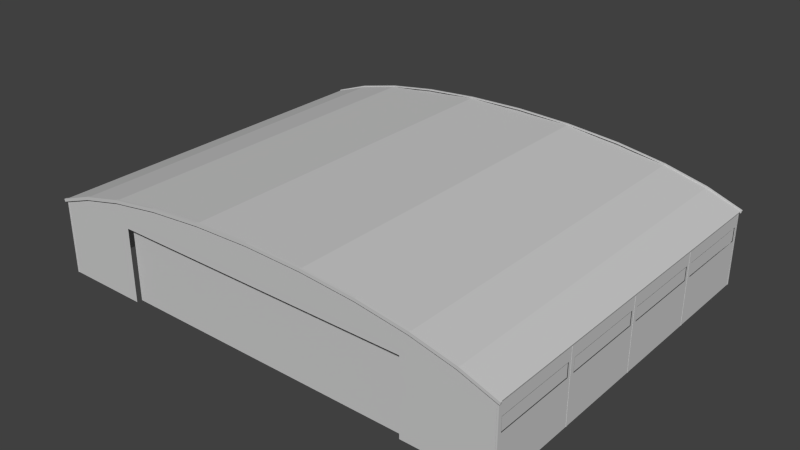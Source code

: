 # Source: hangar_1_blend.blend  (saved by Blender 2.69.0; exported with 4.5.12 LTS)
import bpy
from mathutils import Matrix  # noqa: F401  (used for matrix-valued properties, if any)

bpy.ops.wm.read_factory_settings(use_empty=True)
scene = bpy.context.scene
scene.name = 'Scene'

# ---- collections
col_collection_1 = bpy.data.collections.new('Collection 1'); scene.collection.children.link(col_collection_1)

# ---- materials (node trees are filled in below, after node groups)
mat_used_hangar_corr = bpy.data.materials.new('used_hangar_corr')
mat_used_hangar_corr.alpha_threshold = 0.0
mat_used_hangar_corr.use_transparent_shadow = False
mat_used_hangar_corr.diffuse_color = (0.6, 0.6, 0.6, 1.0)
mat_used_hangar_corr.specular_color = (0.9, 0.9, 0.9)
mat_used_hangar_corr.roughness = 0.5
mat_used_hangar_corr.specular_intensity = 1.0
mat_used_hangar_corr.line_color = (0.0, 0.0, 0.0, 1.0)
mat_used_terminal_roofstuff = bpy.data.materials.new('used_terminal_roofstuff')
mat_used_terminal_roofstuff.alpha_threshold = 0.0
mat_used_terminal_roofstuff.use_transparent_shadow = False
mat_used_terminal_roofstuff.diffuse_color = (0.6, 0.6, 0.6, 1.0)
mat_used_terminal_roofstuff.specular_color = (0.9, 0.9, 0.9)
mat_used_terminal_roofstuff.roughness = 0.5
mat_used_terminal_roofstuff.specular_intensity = 1.0
mat_used_terminal_roofstuff.line_color = (0.0, 0.0, 0.0, 1.0)

# ---- material node trees

# ---- world
world_world = bpy.data.worlds.new('World'); scene.world = world_world
world_world.color = (0.05088, 0.05088, 0.05088)
world_world.use_sun_shadow = False
world_world.sun_shadow_jitter_overblur = 0.0
world_world.cycles.sampling_method = 'MANUAL'
world_world.cycles.sample_map_resolution = 256

# ---- meshes
me_hangar_klein_01_main = bpy.data.meshes.new('hangar_klein_01_main')
me_hangar_klein_01_main.from_pydata([(2.998, 2.324, 2.175), (2.557, 2.484, 2.2), (2.998, 2.324, 2.2), (2.557, 2.484, 2.175), (2.998, 2.324, -2.408), (2.557, 2.484, -2.383), (2.998, 2.324, -2.383), (2.557, 2.484, -2.408), (2.97, 2.298, -0.09436), (2.967, 1.385, -0.09436), (2.97, 1.385, -0.09436), (2.967, 2.3, -0.09436), (-2.987, 2.324, -2.408), (-2.536, 2.448, -2.408), (-2.979, 2.291, -2.408), (-2.546, 2.484, -2.408), (-2.011, 2.611, 2.2), (-2.546, 2.484, 2.175), (-2.546, 2.484, 2.2), (-2.011, 2.611, 2.175), (-2.546, 2.484, 2.2), (-2.987, 2.324, 2.175), (-2.987, 2.324, 2.2), (-2.546, 2.484, 2.175), (-2.959, 2.298, 1.027), (-2.956, 1.385, 1.027), (-2.959, 1.385, 1.027), (-2.956, 2.3, 1.027), (-2.968, 2.295, -2.383), (-2.987, 2.324, -2.383), (-2.979, 2.291, -2.383), (-2.976, 2.319, -2.383), (2.967, 2.3, 1.027), (2.97, 1.385, 1.027), (2.967, 1.385, 1.027), (2.97, 2.298, 1.027), (0.7166, 2.726, -2.383), (1.396, 2.668, -2.408), (1.396, 2.668, -2.383), (0.7166, 2.726, -2.408), (2.97, 2.298, -1.236), (2.967, 1.385, -1.236), (2.97, 1.385, -1.236), (2.967, 2.3, -1.236), (-2.987, 2.324, 2.175), (-2.968, 2.295, 2.175), (-2.979, 2.291, 2.175), (-2.976, 2.319, 2.175), (-2.987, 2.324, 2.175), (-2.543, 2.472, 2.175), (-2.976, 2.319, 2.175), (-2.546, 2.484, 2.175), (-2.536, 2.448, -2.408), (-2.004, 2.574, -2.383), (-2.536, 2.448, -2.383), (-2.004, 2.574, -2.408), (2.998, 2.324, -2.383), (2.554, 2.472, -2.383), (2.987, 2.319, -2.383), (2.557, 2.484, -2.383), (-2.009, 2.599, -2.383), (-2.546, 2.484, -2.383), (-2.543, 2.472, -2.383), (-2.011, 2.611, -2.383), (0.7166, 2.726, -2.408), (1.401, 2.705, -2.408), (1.396, 2.668, -2.408), (0.7187, 2.763, -2.408), (1.399, 2.693, 2.175), (2.023, 2.611, 2.175), (2.02, 2.599, 2.175), (1.401, 2.705, 2.175), (-2.959, 1.385, 2.178), (-2.939, 2.306, 2.178), (-2.959, 2.298, 2.178), (-2.939, 1.385, 2.178), (2.967, 1.385, 2.158), (2.97, 2.298, 2.158), (2.97, 1.385, 2.158), (2.967, 2.3, 2.158), (-2.959, 2.298, -1.255), (-2.956, 1.385, -1.255), (-2.959, 1.385, -1.255), (-2.956, 2.3, -1.255), (-1.385, 2.668, 2.2), (-2.011, 2.611, 2.2), (-2.004, 2.574, 2.2), (-1.39, 2.705, 2.2), (2.979, 2.295, 2.175), (2.998, 2.324, 2.175), (2.99, 2.291, 2.175), (2.987, 2.319, 2.175), (2.97, 1.385, -2.386), (2.97, 2.298, -2.366), (2.97, 1.385, -2.366), (2.97, 2.298, -2.386), (-0.7054, 2.726, 2.175), (0.005587, 2.746, 2.2), (-0.7054, 2.726, 2.2), (0.005587, 2.746, 2.175), (1.401, 2.705, 2.175), (0.7187, 2.763, 2.2), (1.401, 2.705, 2.2), (0.7187, 2.763, 2.175), (1.396, 2.668, -2.408), (2.023, 2.611, -2.408), (2.016, 2.574, -2.408), (1.401, 2.705, -2.408), (-2.939, 2.306, 2.175), (-2.939, 1.385, 2.178), (-2.939, 1.385, 2.158), (-2.939, 2.306, 2.178), (-1.39, 2.705, -2.408), (-0.7054, 2.726, -2.408), (-1.385, 2.668, -2.408), (-0.7075, 2.763, -2.408), (1.401, 2.705, 2.2), (0.7166, 2.726, 2.2), (1.396, 2.668, 2.2), (0.7187, 2.763, 2.2), (1.401, 2.705, -2.383), (0.718, 2.751, -2.383), (1.399, 2.693, -2.383), (0.7187, 2.763, -2.383), (-2.004, 2.574, 2.175), (-1.385, 2.668, 2.2), (-2.004, 2.574, 2.2), (-1.385, 2.668, 2.175), (-1.385, 2.668, 2.175), (-0.7054, 2.726, 2.2), (-1.385, 2.668, 2.2), (-0.7054, 2.726, 2.175), (-2.979, 2.291, -2.408), (-2.968, 2.295, -2.383), (-2.979, 2.291, -2.383), (-2.979, 2.291, 2.175), (-2.968, 2.295, 2.175), (-2.979, 2.291, 2.2), (2.99, 2.291, 2.2), (2.979, 2.295, 2.175), (2.99, 2.291, 2.175), (2.979, 2.295, -2.383), (2.99, 2.291, -2.408), (2.99, 2.291, -2.383), (2.97, 2.298, 2.178), (2.979, 2.295, 2.175), (2.99, 2.291, 2.2), (2.97, 1.385, -0.1138), (2.97, 2.298, -0.09436), (2.97, 1.385, -0.09436), (2.97, 2.298, -0.1138), (2.97, 1.385, -1.255), (2.97, 2.298, -1.236), (2.97, 1.385, -1.236), (2.97, 2.298, -1.255), (2.97, 1.385, 2.158), (2.97, 2.298, 2.178), (2.97, 1.385, 2.178), (2.97, 2.298, 2.158), (-2.959, 1.385, -1.236), (-2.959, 2.298, -1.255), (-2.959, 1.385, -1.255), (-2.959, 2.298, -1.236), (-2.959, 1.385, -0.09436), (-2.959, 2.298, -0.1138), (-2.959, 1.385, -0.1138), (-2.959, 2.298, -0.09436), (2.97, 2.298, 1.047), (2.967, 1.385, 1.047), (2.97, 1.385, 1.047), (2.967, 2.3, 1.047), (0.005587, 2.783, 2.2), (-0.7075, 2.763, 2.175), (-0.7075, 2.763, 2.2), (0.005587, 2.783, 2.175), (-0.7075, 2.763, 2.175), (0.005587, 2.771, 2.175), (-0.7068, 2.751, 2.175), (0.005587, 2.783, 2.175), (2.97, 1.385, 2.178), (2.95, 2.306, 2.178), (2.95, 1.385, 2.178), (2.97, 2.298, 2.178), (-0.00423, 1.385, -2.386), (0.01523, 2.746, -2.386), (0.01523, 1.385, -2.386), (-0.00423, 2.746, -2.386), (2.023, 2.611, -2.383), (1.399, 2.693, -2.383), (2.02, 2.599, -2.383), (1.401, 2.705, -2.383), (2.557, 2.484, -2.408), (2.023, 2.611, -2.383), (2.557, 2.484, -2.383), (2.023, 2.611, -2.408), (-2.959, 1.385, -2.386), (-2.939, 2.306, -2.386), (-2.939, 1.385, -2.386), (-2.959, 2.298, -2.386), (-2.011, 2.611, -2.408), (-1.385, 2.668, -2.408), (-2.004, 2.574, -2.408), (-1.39, 2.705, -2.408), (2.557, 2.484, -2.383), (2.02, 2.599, -2.383), (2.554, 2.472, -2.383), (2.023, 2.611, -2.383), (0.7187, 2.763, -2.408), (0.005587, 2.783, -2.383), (0.7187, 2.763, -2.383), (0.005587, 2.783, -2.408), (-2.546, 2.484, 2.175), (-2.009, 2.599, 2.175), (-2.543, 2.472, 2.175), (-2.011, 2.611, 2.175), (2.547, 2.448, -2.408), (2.998, 2.324, -2.408), (2.99, 2.291, -2.408), (2.557, 2.484, -2.408), (-0.7075, 2.763, -2.383), (-1.39, 2.705, -2.408), (-1.39, 2.705, -2.383), (-0.7075, 2.763, -2.408), (-0.7075, 2.763, -2.408), (0.005587, 2.746, -2.408), (-0.7054, 2.726, -2.408), (0.005587, 2.783, -2.408), (2.016, 2.574, 2.2), (2.547, 2.448, 2.175), (2.547, 2.448, 2.2), (2.016, 2.574, 2.175), (-2.011, 2.611, -2.383), (-2.546, 2.484, -2.408), (-2.546, 2.484, -2.383), (-2.011, 2.611, -2.408), (-2.546, 2.484, -2.408), (-2.004, 2.574, -2.408), (-2.536, 2.448, -2.408), (-2.011, 2.611, -2.408), (2.557, 2.484, 2.2), (2.016, 2.574, 2.2), (2.547, 2.448, 2.2), (2.023, 2.611, 2.2), (2.554, 2.472, 2.175), (2.998, 2.324, 2.175), (2.987, 2.319, 2.175), (2.557, 2.484, 2.175), (-2.956, 1.385, -1.236), (-2.959, 2.298, -1.236), (-2.959, 1.385, -1.236), (-2.956, 2.3, -1.236), (2.97, 2.298, -2.386), (2.95, 1.385, -2.386), (2.95, 2.306, -2.386), (2.97, 1.385, -2.386), (-2.959, 1.385, 1.047), (-2.959, 2.298, 1.027), (-2.959, 1.385, 1.027), (-2.959, 2.298, 1.047), (2.97, 2.298, 2.178), (2.99, 2.291, 2.2), (2.95, 2.306, 2.178), (2.547, 2.448, 2.2), (2.547, 2.448, 2.175), (2.95, 2.306, 2.175), (0.005587, 2.771, 2.175), (0.7187, 2.763, 2.175), (0.718, 2.751, 2.175), (0.005587, 2.783, 2.175), (0.718, 2.751, 2.175), (1.401, 2.705, 2.175), (1.399, 2.693, 2.175), (0.7187, 2.763, 2.175), (2.998, 2.324, 2.2), (2.547, 2.448, 2.2), (2.99, 2.291, 2.2), (2.557, 2.484, 2.2), (-1.39, 2.705, 2.175), (-0.7068, 2.751, 2.175), (-1.388, 2.693, 2.175), (-0.7075, 2.763, 2.175), (2.95, 2.306, 2.178), (2.95, 1.385, 2.158), (2.95, 1.385, 2.178), (2.95, 2.306, 2.175), (0.7166, 2.726, 2.2), (1.396, 2.668, 2.175), (1.396, 2.668, 2.2), (0.7166, 2.726, 2.175), (-2.004, 2.574, 2.2), (-2.546, 2.484, 2.2), (-2.536, 2.448, 2.2), (-2.011, 2.611, 2.2), (-0.7068, 2.751, -2.383), (-1.39, 2.705, -2.383), (-1.388, 2.693, -2.383), (-0.7075, 2.763, -2.383), (-2.987, 2.324, -2.383), (-2.979, 2.291, -2.408), (-2.979, 2.291, -2.383), (-2.987, 2.324, -2.408), (-2.536, 2.448, -2.408), (-2.536, 2.448, -2.383), (-2.979, 2.291, -2.408), (-2.939, 2.306, -2.386), (-2.939, 2.306, -2.383), (-2.959, 2.298, -2.386), (-2.011, 2.611, 2.175), (-1.388, 2.693, 2.175), (-2.009, 2.599, 2.175), (-1.39, 2.705, 2.175), (-2.536, 2.448, 2.175), (-2.004, 2.574, 2.2), (-2.536, 2.448, 2.2), (-2.004, 2.574, 2.175), (-2.956, 1.385, -0.09436), (-2.959, 2.298, -0.09436), (-2.959, 1.385, -0.09436), (-2.956, 2.3, -0.09436), (-2.959, 2.298, 2.178), (-2.979, 2.291, 2.2), (-2.959, 2.298, 2.178), (-2.968, 2.295, 2.175), (-2.959, 2.298, 2.175), (-0.00423, 2.746, -2.383), (-0.00423, 1.385, -2.386), (-0.00423, 1.385, -2.383), (-0.00423, 2.746, -2.386), (-2.004, 2.574, -2.408), (-1.385, 2.668, -2.408), (-1.432, 2.661, -2.386), (-1.385, 2.668, -2.383), (-1.432, 2.661, -2.383), (-1.451, 2.658, -2.386), (-2.004, 2.574, -2.383), (-1.451, 2.658, -2.383), (2.016, 2.574, -2.408), (2.016, 2.574, -2.383), (1.396, 2.668, -2.408), (1.462, 2.658, -2.386), (1.462, 2.658, -2.383), (1.443, 2.661, -2.386), (1.396, 2.668, -2.383), (1.443, 2.661, -2.383), (2.99, 2.291, -2.408), (2.97, 2.298, -2.386), (2.547, 2.448, -2.408), (2.95, 2.306, -2.386), (2.547, 2.448, -2.383), (2.95, 2.306, -2.383), (2.967, 2.3, -1.255), (2.97, 2.298, -1.255), (2.967, 1.385, -1.255), (2.97, 2.298, -1.255), (2.97, 1.385, -1.255), (2.965, 1.385, -1.255), (2.97, 2.298, -1.255), (2.965, 1.385, -1.255), (2.967, 1.385, -1.255), (-2.956, 1.385, 1.047), (-2.959, 2.298, 1.047), (-2.959, 1.385, 1.047), (-2.956, 2.3, 1.047), (1.462, 2.658, -2.386), (1.443, 1.385, -2.386), (1.443, 2.661, -2.386), (1.462, 1.385, -2.386), (2.99, 2.291, -2.408), (2.979, 2.295, -2.383), (2.97, 2.298, -2.386), (2.97, 2.298, -2.383), (2.97, 2.298, -2.386), (2.95, 1.385, 2.158), (2.95, 2.306, 2.175), (2.95, 1.385, 2.175), (-2.959, 1.385, 2.178), (-2.959, 2.298, 2.158), (-2.959, 1.385, 2.158), (-2.959, 2.298, 2.178), (2.95, 2.306, -2.383), (2.95, 1.385, -2.386), (2.95, 1.385, -2.383), (2.95, 2.306, -2.386), (2.97, 2.298, -2.366), (2.967, 2.3, -2.366), (2.967, 1.385, -2.366), (2.97, 2.298, -2.366), (2.95, 1.385, -2.366), (2.97, 1.385, -2.366), (2.95, 1.385, -2.366), (2.97, 2.298, -2.366), (2.967, 1.385, -2.366), (2.97, 1.385, 1.027), (2.97, 2.298, 1.047), (2.97, 1.385, 1.047), (2.97, 2.298, 1.027), (-2.939, 2.306, 2.175), (-2.939, 1.385, 2.158), (-2.939, 1.385, 2.175), (-2.959, 2.298, 2.158), (-2.956, 2.3, 2.158), (-2.956, 1.385, 2.158), (-2.959, 1.385, 2.158), (-2.959, 2.298, 2.158), (-2.939, 1.385, 2.158), (-2.939, 1.385, 2.158), (-2.959, 2.298, 2.158), (-2.956, 1.385, 2.158), (2.016, 2.574, -2.408), (2.557, 2.484, -2.408), (2.547, 2.448, -2.408), (2.023, 2.611, -2.408), (-2.959, 1.385, -2.386), (-2.959, 2.298, -2.366), (-2.959, 2.298, -2.386), (-2.959, 1.385, -2.366), (0.005587, 2.746, -2.408), (0.7187, 2.763, -2.408), (0.7166, 2.726, -2.408), (0.005587, 2.783, -2.408), (-2.939, 2.306, -2.383), (-2.939, 1.385, -2.386), (-2.939, 2.306, -2.386), (-2.939, 1.385, -2.383), (1.401, 2.705, -2.408), (0.7187, 2.763, -2.383), (1.401, 2.705, -2.383), (0.7187, 2.763, -2.408), (-2.956, 2.3, -2.366), (-2.959, 2.298, -2.366), (-2.956, 1.385, -2.366), (-2.959, 2.298, -2.366), (-2.959, 1.385, -2.366), (-2.939, 1.385, -2.366), (-2.959, 2.298, -2.366), (-2.939, 1.385, -2.366), (-2.956, 1.385, -2.366), (2.023, 2.611, 2.175), (1.401, 2.705, 2.2), (2.023, 2.611, 2.2), (1.401, 2.705, 2.175), (1.443, 1.385, -2.383), (1.443, 2.661, -2.386), (1.443, 1.385, -2.386), (1.443, 2.661, -2.383), (0.01523, 2.746, -2.386), (0.01523, 1.385, -2.383), (0.01523, 1.385, -2.386), (0.01523, 2.746, -2.383), (-2.536, 2.448, 2.175), (-2.536, 2.448, 2.2), (-2.939, 2.306, 2.175), (-2.939, 2.306, 2.178), (-2.959, 2.298, 2.178), (-2.979, 2.291, 2.2), (-1.432, 1.385, -2.386), (-1.432, 2.661, -2.383), (-1.432, 1.385, -2.383), (-1.432, 2.661, -2.386), (0.7187, 2.763, 2.175), (0.005587, 2.783, 2.2), (0.7187, 2.763, 2.2), (0.005587, 2.783, 2.175), (-1.451, 2.658, -2.383), (-1.451, 1.385, -2.386), (-1.451, 1.385, -2.383), (-1.451, 2.658, -2.386), (2.02, 2.599, 2.175), (2.557, 2.484, 2.175), (2.554, 2.472, 2.175), (2.023, 2.611, 2.175), (1.462, 2.658, -2.386), (1.462, 1.385, -2.383), (1.462, 1.385, -2.386), (1.462, 2.658, -2.383), (1.396, 2.668, 2.2), (2.016, 2.574, 2.175), (2.016, 2.574, 2.2), (1.396, 2.668, 2.175), (-1.39, 2.705, 2.2), (-2.011, 2.611, 2.175), (-2.011, 2.611, 2.2), (-1.39, 2.705, 2.175), (-1.388, 2.693, -2.383), (-2.011, 2.611, -2.383), (-2.009, 2.599, -2.383), (-1.39, 2.705, -2.383), (0.005587, 2.771, -2.383), (-0.7075, 2.763, -2.383), (-0.7068, 2.751, -2.383), (0.005587, 2.783, -2.383), (-2.968, 2.295, -2.383), (-2.979, 2.291, -2.408), (-2.959, 2.298, -2.386), (-2.959, 2.298, -2.386), (-2.959, 2.298, -2.383), (0.7166, 2.726, -2.408), (0.7166, 2.726, -2.383), (0.005587, 2.746, -2.408), (0.01523, 2.746, -2.386), (0.01523, 2.746, -2.383), (0.005587, 2.746, -2.386), (-2.536, 2.448, 2.2), (-2.987, 2.324, 2.2), (-2.979, 2.291, 2.2), (-2.546, 2.484, 2.2), (0.005587, 2.746, 2.2), (-0.7075, 2.763, 2.2), (-0.7054, 2.726, 2.2), (0.005587, 2.783, 2.2), (-1.39, 2.705, -2.383), (-2.011, 2.611, -2.408), (-2.011, 2.611, -2.383), (-1.39, 2.705, -2.408), (-0.7054, 2.726, 2.2), (-1.39, 2.705, 2.2), (-1.385, 2.668, 2.2), (-0.7075, 2.763, 2.2), (2.023, 2.611, 2.2), (1.396, 2.668, 2.2), (2.016, 2.574, 2.2), (1.401, 2.705, 2.2), (-1.385, 2.668, -2.408), (-0.7054, 2.726, -2.383), (-1.385, 2.668, -2.383), (-0.7054, 2.726, -2.408), (2.998, 2.324, -2.383), (2.979, 2.295, -2.383), (2.99, 2.291, -2.383), (2.987, 2.319, -2.383), (0.7187, 2.763, -2.383), (0.005587, 2.771, -2.383), (0.718, 2.751, -2.383), (0.005587, 2.783, -2.383), (2.99, 2.291, 2.175), (2.998, 2.324, 2.2), (2.99, 2.291, 2.2), (2.998, 2.324, 2.175), (-2.987, 2.324, 2.2), (-2.979, 2.291, 2.175), (-2.979, 2.291, 2.2), (-2.987, 2.324, 2.175), (2.023, 2.611, -2.408), (1.401, 2.705, -2.383), (2.023, 2.611, -2.383), (1.401, 2.705, -2.408), (0.7187, 2.763, 2.2), (0.005587, 2.746, 2.2), (0.7166, 2.726, 2.2), (0.005587, 2.783, 2.2), (-2.546, 2.484, -2.383), (-2.987, 2.324, -2.408), (-2.987, 2.324, -2.383), (-2.546, 2.484, -2.408), (2.557, 2.484, 2.175), (2.023, 2.611, 2.2), (2.557, 2.484, 2.2), (2.023, 2.611, 2.175), (0.005587, 2.746, -2.408), (0.005587, 2.746, -2.386), (-0.7054, 2.726, -2.408), (-0.00423, 2.746, -2.386), (-0.7054, 2.726, -2.408), (0.005587, 2.746, -2.386), (-0.7054, 2.726, -2.383), (-0.7054, 2.726, -2.408), (-0.00423, 2.746, -2.386), (-0.00423, 2.746, -2.383), (-0.7075, 2.763, 2.2), (-1.39, 2.705, 2.175), (-1.39, 2.705, 2.2), (-0.7075, 2.763, 2.175), (-1.451, 1.385, -2.386), (-1.432, 2.661, -2.386), (-1.432, 1.385, -2.386), (-1.451, 2.658, -2.386), (-2.959, 2.298, -0.1138), (-2.956, 1.385, -0.1138), (-2.959, 1.385, -0.1138), (-2.956, 2.3, -0.1138), (0.005587, 2.746, 2.2), (0.7166, 2.726, 2.175), (0.7166, 2.726, 2.2), (0.005587, 2.746, 2.175), (-2.543, 2.472, -2.383), (-2.987, 2.324, -2.383), (-2.976, 2.319, -2.383), (-2.546, 2.484, -2.383), (2.016, 2.574, -2.383), (2.547, 2.448, -2.408), (2.547, 2.448, -2.383), (2.016, 2.574, -2.408), (0.005587, 2.783, -2.383), (-0.7075, 2.763, -2.408), (-0.7075, 2.763, -2.383), (0.005587, 2.783, -2.408), (2.967, 2.3, -0.1138), (2.97, 1.385, -0.1138), (2.967, 1.385, -0.1138), (2.97, 2.298, -0.1138), (2.99, 2.291, -2.408), (2.998, 2.324, -2.383), (2.99, 2.291, -2.383), (2.998, 2.324, -2.408), (2.979, 2.295, -2.383), (2.987, 2.319, 2.175), (2.979, 2.295, 2.175), (2.987, 2.319, -2.383), (-0.7068, 2.751, 2.175), (-2.009, 2.599, -2.383), (-2.009, 2.599, 2.175), (-0.7068, 2.751, -2.383), (-2.543, 2.472, -2.383), (-2.543, 2.472, 2.175), (-2.976, 2.319, -2.383), (-2.976, 2.319, 2.175), (0.718, 2.751, 2.175), (0.718, 2.751, -2.383), (2.02, 2.599, -2.383), (2.02, 2.599, 2.175), (2.554, 2.472, 2.175), (2.554, 2.472, -2.383), (2.987, 2.319, 2.175), (2.987, 2.319, -2.383), (-2.976, 2.319, 2.175), (-2.968, 2.295, -2.383), (-2.968, 2.295, 2.175), (-2.976, 2.319, -2.383), (-2.956, 2.3, -2.366), (-2.956, 2.3, -1.255), (-2.959, 2.298, -2.366), (-2.959, 2.298, -1.255), (-2.956, 2.3, -1.236), (-2.956, 2.3, -0.1138), (-2.959, 2.298, -1.236), (-2.959, 2.298, -0.1138), (-2.968, 2.295, 2.175), (-2.956, 2.3, -0.09436), (-2.956, 2.3, 1.027), (-2.959, 2.298, -0.09436), (-2.959, 2.298, 1.027), (-2.968, 2.295, 2.175), (-2.956, 2.3, 1.047), (-2.956, 2.3, 2.158), (-2.959, 2.298, 1.047), (-2.959, 2.298, 2.158), (-2.968, 2.295, 2.175), (-2.959, 2.298, 2.175), (-2.959, 2.298, -2.383), (-2.959, 2.298, -2.366), (-2.968, 2.295, -2.383), (-2.968, 2.295, 2.175), (-2.959, 2.298, -1.255), (-2.968, 2.295, 2.175), (-2.959, 2.298, -2.366), (-2.959, 2.298, -1.236), (-2.959, 2.298, -0.09436), (-2.959, 2.298, -0.1138), (-2.959, 2.298, 1.047), (-2.959, 2.298, 1.027), (2.979, 2.295, -2.383), (2.979, 2.295, 2.175), (2.97, 2.298, -2.383), (2.97, 2.298, -2.366), (2.97, 2.298, -2.383), (2.979, 2.295, 2.175), (2.97, 2.298, -1.255), (2.97, 2.298, -1.236), (2.97, 2.298, -0.1138), (2.967, 2.3, -1.236), (2.97, 2.298, -0.09436), (2.97, 2.298, 1.047), (2.97, 2.298, 1.027), (2.967, 2.3, -2.366), (2.97, 2.298, -2.366), (2.97, 2.298, -1.255), (2.967, 2.3, -1.255), (2.967, 2.3, -1.236), (2.97, 2.298, -1.236), (2.979, 2.295, 2.175), (2.967, 2.3, -0.09436), (2.97, 2.298, -0.09436), (2.979, 2.295, 2.175), (2.97, 2.298, 1.027), (2.967, 2.3, 1.027), (2.967, 2.3, 1.047), (2.97, 2.298, 1.047), (2.979, 2.295, 2.175), (2.97, 2.298, 2.158), (2.97, 2.298, 2.178), (2.967, 2.3, 2.158), (2.97, 2.298, -0.1138), (2.967, 2.3, -0.1138), (2.967, 2.3, -1.236), (-2.952, 2.12, -0.04571), (-2.952, 1.964, 0.9776), (-2.952, 2.12, 0.9776), (-2.952, 1.964, -0.04571), (-2.952, 1.964, 1.094), (-2.952, 2.12, 2.118), (-2.952, 2.12, 1.094), (-2.952, 1.964, 2.118), (2.963, 1.964, -1.186), (2.963, 2.12, -0.1624), (2.963, 1.964, -0.1624), (2.963, 2.12, -1.186), (-2.952, 2.12, -0.1624), (-2.952, 1.964, -1.186), (-2.952, 1.964, -0.1624), (-2.952, 2.12, -1.186), (-2.818, 2.12, -2.38), (-1.514, 1.964, -2.38), (-2.818, 1.964, -2.38), (-1.514, 2.12, -2.38), (2.963, 2.12, 2.118), (2.963, 1.964, 1.094), (2.963, 2.12, 1.094), (2.963, 1.964, 2.118), (2.83, 2.12, -2.38), (1.525, 1.964, -2.38), (1.525, 2.12, -2.38), (2.83, 1.964, -2.38), (0.0773, 1.964, -2.38), (1.382, 2.12, -2.38), (1.382, 1.964, -2.38), (0.0773, 2.12, -2.38), (2.963, 1.964, 0.9776), (2.963, 2.12, -0.04571), (2.963, 2.12, 0.9776), (2.963, 1.964, -0.04571), (-2.952, 2.12, -1.302), (-2.952, 1.964, -2.326), (-2.952, 1.964, -1.302), (-2.952, 2.12, -2.326), (-1.371, 1.964, -2.38), (-0.06612, 2.12, -2.38), (-0.06612, 1.964, -2.38), (-1.371, 2.12, -2.38), (2.963, 1.964, -2.326), (2.963, 2.12, -1.302), (2.963, 1.964, -1.302), (2.963, 2.12, -2.326), (-1.926, 1.351, 2.08), (0.005587, 2.318, 2.08), (-1.926, 2.318, 2.08), (0.005587, 1.351, 2.08), (1.937, 1.351, 2.08), (1.937, 2.318, 2.08), (2.95, 2.3, -2.383), (2.838, 1.955, -2.383), (2.95, 2.306, -2.383), (2.838, 2.129, -2.383), (2.547, 2.448, -2.383), (1.462, 2.3, -2.383), (1.462, 2.658, -2.383), (2.95, 1.385, -2.383), (1.462, 1.385, -2.383), (1.516, 1.955, -2.383), (1.516, 2.129, -2.383), (1.443, 1.385, -2.383), (0.01523, 1.385, -2.383), (1.39, 1.955, -2.383), (0.06854, 1.955, -2.383), (0.06854, 2.129, -2.383), (0.01523, 2.3, -2.383), (1.39, 2.129, -2.383), (1.443, 2.661, -2.383), (1.396, 2.668, -2.383), (0.01523, 2.746, -2.383), (-2.956, 1.955, -2.335), (-2.956, 1.385, -2.366), (-2.956, 1.955, -1.294), (-2.956, 2.3, -2.366), (-2.956, 1.385, -1.255), (-2.956, 2.3, -1.255), (-2.956, 2.129, -1.294), (-2.956, 2.129, -2.335), (-2.956, 1.955, -1.194), (-2.956, 1.385, -0.1138), (-2.956, 1.955, -0.1536), (-2.956, 2.3, -0.1138), (-2.956, 2.129, -0.1536), (-2.956, 2.129, -1.194), (-2.956, 2.3, -1.236), (-2.956, 1.385, -1.236), (2.967, 2.129, 1.086), (2.967, 2.3, 2.158), (2.967, 2.129, 2.126), (2.967, 1.955, 2.126), (2.967, 1.385, 2.158), (2.967, 2.3, 1.047), (2.967, 1.955, 1.086), (2.967, 1.385, 1.047), (-2.956, 1.385, 2.158), (-2.956, 1.955, 1.086), (-2.956, 1.385, 1.047), (-2.956, 2.3, 1.047), (-2.956, 2.129, 1.086), (-2.956, 2.3, 2.158), (-2.956, 1.955, 2.126), (-2.956, 2.129, 2.126), (2.016, 2.574, 2.175), (0.7166, 2.726, 2.175), (1.895, 2.3, 2.175), (-1.884, 2.3, 2.175), (-0.7054, 2.726, 2.175), (-2.004, 2.574, 2.175), (-1.884, 1.385, 2.175), (-2.939, 1.385, 2.175), (-2.536, 2.448, 2.175), (-2.939, 2.306, 2.175), (1.895, 1.385, 2.175), (2.547, 2.448, 2.175), (2.95, 1.385, 2.175), (2.95, 2.306, 2.175), (-0.00423, 1.385, -2.383), (-0.05736, 1.955, -2.383), (-0.00423, 2.746, -2.383), (-0.05736, 2.129, -2.383), (-1.385, 2.668, -2.383), (-1.379, 2.129, -2.383), (-1.432, 2.3, -2.383), (-1.432, 2.661, -2.383), (-1.432, 1.385, -2.383), (-1.379, 1.955, -2.383), (-2.956, 1.385, -0.09436), (-2.956, 1.385, 1.027), (-2.956, 1.955, 0.9864), (-2.956, 2.3, 1.027), (-2.956, 1.955, -0.05447), (-2.956, 2.3, -0.09436), (-2.956, 2.129, 0.9864), (-2.956, 2.129, -0.05447), (2.967, 1.385, -2.366), (2.967, 2.3, -2.366), (2.967, 1.955, -2.335), (2.967, 2.129, -2.335), (2.967, 1.955, -1.294), (2.967, 2.129, -1.294), (2.967, 1.385, -1.255), (2.967, 2.3, -1.255), (-2.827, 2.129, -2.383), (-1.451, 2.3, -2.383), (-1.505, 2.129, -2.383), (-1.505, 1.955, -2.383), (-1.451, 1.385, -2.383), (-2.827, 1.955, -2.383), (-2.939, 1.385, -2.383), (-1.451, 2.658, -2.383), (-2.536, 2.448, -2.383), (-2.939, 2.306, -2.383), (2.967, 1.385, -0.1138), (2.967, 1.955, -0.1536), (2.967, 2.3, -0.1138), (2.967, 2.129, -0.1536), (2.967, 2.3, -1.236), (2.967, 2.129, -1.194), (2.967, 1.955, -1.194), (2.967, 1.385, -1.236), (2.967, 1.385, 1.027), (2.967, 1.385, -0.09436), (2.967, 1.955, -0.05447), (2.967, 2.3, -0.09436), (2.967, 1.955, 0.9864), (2.967, 2.3, 1.027), (2.967, 2.129, 0.9864), (2.967, 2.129, -0.05447)], [], [(0, 1, 2), (1, 0, 3), (4, 5, 6), (7, 5, 4), (8, 9, 10), (11, 9, 8), (12, 13, 14), (15, 13, 12), (16, 17, 18), (19, 17, 16), (20, 21, 22), (23, 21, 20), (24, 25, 26), (27, 25, 24), (28, 29, 30), (31, 29, 28), (32, 33, 34), (35, 33, 32), (36, 37, 38), (39, 37, 36), (40, 41, 42), (43, 41, 40), (44, 45, 46), (47, 45, 44), (48, 49, 50), (51, 49, 48), (52, 53, 54), (55, 53, 52), (56, 57, 58), (59, 57, 56), (60, 61, 62), (63, 61, 60), (64, 65, 66), (67, 65, 64), (68, 69, 70), (71, 69, 68), (72, 73, 74), (75, 73, 72), (76, 77, 78), (79, 77, 76), (80, 81, 82), (83, 81, 80), (84, 85, 86), (87, 85, 84), (88, 89, 90), (91, 89, 88), (92, 93, 94), (95, 93, 92), (96, 97, 98), (99, 97, 96), (100, 101, 102), (103, 101, 100), (104, 105, 106), (107, 105, 104), (108, 109, 110), (111, 109, 108), (112, 113, 114), (115, 113, 112), (116, 117, 118), (119, 117, 116), (120, 121, 122), (123, 121, 120), (124, 125, 126), (127, 125, 124), (128, 129, 130), (131, 129, 128), (132, 133, 134), (135, 136, 137), (138, 139, 140), (141, 142, 143), (144, 145, 146), (147, 148, 149), (150, 148, 147), (151, 152, 153), (154, 152, 151), (155, 156, 157), (158, 156, 155), (159, 160, 161), (162, 160, 159), (163, 164, 165), (166, 164, 163), (167, 168, 169), (170, 168, 167), (171, 172, 173), (174, 172, 171), (175, 176, 177), (178, 176, 175), (179, 180, 181), (182, 180, 179), (183, 184, 185), (186, 184, 183), (187, 188, 189), (190, 188, 187), (191, 192, 193), (194, 192, 191), (195, 196, 197), (198, 196, 195), (199, 200, 201), (202, 200, 199), (203, 204, 205), (206, 204, 203), (207, 208, 209), (210, 208, 207), (211, 212, 213), (214, 212, 211), (215, 216, 217), (218, 216, 215), (219, 220, 221), (222, 220, 219), (223, 224, 225), (226, 224, 223), (227, 228, 229), (230, 228, 227), (231, 232, 233), (234, 232, 231), (235, 236, 237), (238, 236, 235), (239, 240, 241), (242, 240, 239), (243, 244, 245), (246, 244, 243), (247, 248, 249), (250, 248, 247), (251, 252, 253), (254, 252, 251), (255, 256, 257), (258, 256, 255), (259, 260, 261), (260, 262, 261), (262, 263, 261), (264, 261, 263), (265, 266, 267), (268, 266, 265), (269, 270, 271), (272, 270, 269), (273, 274, 275), (276, 274, 273), (277, 278, 279), (280, 278, 277), (281, 282, 283), (284, 282, 281), (285, 286, 287), (288, 286, 285), (289, 290, 291), (292, 290, 289), (293, 294, 295), (296, 294, 293), (297, 298, 299), (300, 298, 297), (301, 302, 303), (304, 303, 302), (305, 304, 302), (304, 306, 303), (307, 308, 309), (310, 308, 307), (311, 312, 313), (314, 312, 311), (315, 316, 317), (318, 316, 315), (319, 320, 321), (320, 322, 321), (323, 321, 322), (324, 325, 326), (327, 325, 324), (328, 329, 330), (331, 330, 329), (332, 330, 331), (330, 333, 328), (334, 328, 333), (335, 334, 333), (336, 337, 338), (339, 338, 337), (340, 339, 337), (339, 341, 338), (342, 338, 341), (343, 342, 341), (344, 345, 346), (347, 346, 345), (348, 346, 347), (349, 348, 347), (350, 351, 352), (353, 354, 355), (356, 357, 358), (359, 360, 361), (362, 360, 359), (363, 364, 365), (366, 364, 363), (367, 368, 369), (370, 369, 368), (369, 371, 367), (372, 373, 374), (375, 376, 377), (378, 376, 375), (379, 380, 381), (382, 380, 379), (383, 384, 385), (386, 387, 388), (389, 390, 391), (392, 393, 394), (395, 393, 392), (396, 397, 398), (399, 400, 401), (402, 403, 404), (405, 406, 407), (408, 409, 410), (411, 409, 408), (412, 413, 414), (415, 413, 412), (416, 417, 418), (419, 417, 416), (420, 421, 422), (423, 421, 420), (424, 425, 426), (427, 425, 424), (428, 429, 430), (431, 432, 433), (434, 435, 436), (437, 438, 439), (440, 438, 437), (441, 442, 443), (444, 442, 441), (445, 446, 447), (448, 446, 445), (449, 450, 451), (452, 451, 450), (453, 452, 450), (454, 453, 450), (455, 456, 457), (458, 456, 455), (459, 460, 461), (462, 460, 459), (463, 464, 465), (466, 464, 463), (467, 468, 469), (470, 468, 467), (471, 472, 473), (474, 472, 471), (475, 476, 477), (478, 476, 475), (479, 480, 481), (482, 480, 479), (483, 484, 485), (486, 484, 483), (487, 488, 489), (490, 488, 487), (491, 492, 493), (494, 493, 492), (495, 491, 493), (496, 497, 498), (499, 498, 497), (500, 499, 497), (499, 501, 498), (502, 503, 504), (505, 503, 502), (506, 507, 508), (509, 507, 506), (510, 511, 512), (513, 511, 510), (514, 515, 516), (517, 515, 514), (518, 519, 520), (521, 519, 518), (522, 523, 524), (525, 523, 522), (526, 527, 528), (529, 527, 526), (530, 531, 532), (533, 531, 530), (534, 535, 536), (537, 535, 534), (538, 539, 540), (541, 539, 538), (542, 543, 544), (545, 543, 542), (546, 547, 548), (549, 547, 546), (550, 551, 552), (553, 551, 550), (554, 555, 556), (557, 555, 554), (558, 559, 560), (561, 562, 563), (564, 565, 566), (567, 564, 566), (568, 569, 570), (571, 569, 568), (572, 573, 574), (575, 573, 572), (576, 577, 578), (579, 577, 576), (580, 581, 582), (583, 581, 580), (584, 585, 586), (587, 585, 584), (588, 589, 590), (591, 589, 588), (592, 593, 594), (595, 593, 592), (596, 597, 598), (599, 597, 596), (600, 601, 602), (603, 601, 600), (604, 605, 606), (607, 605, 604), (608, 609, 610), (611, 609, 608), (609, 612, 610), (610, 612, 613), (612, 614, 613), (613, 614, 615), (608, 616, 611), (611, 616, 617), (616, 618, 617), (619, 618, 616), (619, 620, 618), (618, 620, 621), (620, 622, 621), (621, 622, 623), (624, 625, 626), (627, 625, 624), (628, 629, 630), (629, 631, 630), (632, 633, 634), (633, 635, 634), (635, 636, 634), (637, 638, 639), (640, 639, 638), (640, 641, 639), (642, 643, 644), (643, 645, 644), (645, 646, 644), (647, 646, 645), (648, 649, 650), (651, 650, 649), (652, 653, 654), (655, 653, 652), (656, 653, 657), (658, 653, 659), (660, 661, 662), (663, 664, 665), (666, 663, 665), (667, 666, 665), (668, 669, 665), (670, 668, 665), (671, 672, 665), (673, 674, 675), (675, 676, 673), (677, 678, 679), (680, 681, 682), (683, 680, 682), (683, 684, 680), (685, 686, 687), (688, 685, 687), (689, 688, 687), (688, 690, 685), (691, 692, 693), (694, 695, 696), (697, 695, 694), (698, 699, 700), (701, 699, 698), (702, 703, 704), (705, 703, 702), (706, 707, 708), (709, 707, 706), (710, 711, 712), (713, 711, 710), (714, 715, 716), (717, 715, 714), (718, 719, 720), (721, 719, 718), (722, 723, 724), (725, 723, 722), (726, 727, 728), (729, 727, 726), (730, 731, 732), (733, 731, 730), (734, 735, 736), (737, 735, 734), (738, 739, 740), (741, 739, 738), (742, 743, 744), (745, 743, 742), (745, 746, 743), (743, 746, 747), (748, 749, 750), (751, 750, 749), (752, 750, 751), (753, 752, 751), (754, 752, 753), (748, 755, 749), (756, 749, 755), (757, 749, 756), (758, 757, 756), (751, 758, 753), (756, 753, 758), (759, 760, 761), (762, 761, 760), (763, 762, 760), (760, 764, 763), (765, 763, 764), (759, 761, 766), (767, 766, 761), (765, 767, 761), (768, 767, 765), (764, 768, 765), (769, 770, 771), (772, 770, 769), (770, 773, 771), (774, 771, 773), (775, 771, 774), (774, 772, 775), (769, 776, 772), (775, 772, 776), (777, 778, 779), (780, 779, 778), (781, 779, 780), (782, 781, 780), (783, 782, 780), (782, 783, 777), (778, 777, 784), (783, 784, 777), (785, 786, 787), (787, 786, 788), (789, 788, 786), (786, 785, 790), (785, 791, 790), (791, 788, 789), (789, 792, 791), (790, 791, 792), (793, 794, 795), (796, 795, 794), (797, 796, 794), (798, 796, 797), (793, 798, 799), (799, 794, 793), (800, 799, 798), (797, 800, 798), (801, 802, 803), (804, 803, 802), (805, 804, 802), (806, 804, 805), (807, 804, 806), (808, 807, 806), (809, 808, 806), (810, 808, 809), (803, 811, 801), (801, 811, 812), (811, 813, 812), (814, 812, 813), (815, 816, 817), (818, 817, 816), (819, 817, 818), (820, 819, 818), (821, 819, 820), (822, 819, 821), (815, 823, 816), (821, 820, 823), (824, 816, 823), (820, 824, 823), (825, 826, 827), (828, 827, 826), (827, 829, 825), (830, 825, 829), (827, 828, 831), (832, 831, 828), (829, 832, 830), (828, 830, 832), (833, 834, 835), (836, 835, 834), (835, 837, 833), (836, 834, 838), (833, 837, 839), (840, 839, 837), (838, 840, 837), (834, 840, 838), (841, 842, 843), (844, 843, 842), (842, 845, 844), (846, 844, 845), (845, 847, 846), (841, 846, 847), (842, 841, 848), (849, 848, 841), (850, 849, 841), (847, 850, 841), (851, 852, 853), (854, 853, 852), (855, 853, 854), (854, 856, 855), (856, 857, 855), (857, 852, 851), (851, 858, 857), (855, 857, 858), (859, 860, 861), (862, 861, 860), (861, 863, 859), (864, 859, 863), (865, 864, 863), (864, 865, 862), (861, 862, 866), (865, 866, 862)])
me_hangar_klein_01_main.polygons.foreach_set('material_index', [1, 1, 1, 1, 1, 1, 1, 1, 1, 1, 1, 1, 1, 1, 1, 1, 1, 1, 1, 1, 1, 1, 1, 1, 1, 1, 1, 1, 1, 1, 1, 1, 1, 1, 1, 1, 1, 1, 1, 1, 1, 1, 1, 1, 1, 1, 1, 1, 1, 1, 1, 1, 1, 1, 1, 1, 1, 1, 1, 1, 1, 1, 1, 1, 1, 1, 1, 1, 1, 1, 1, 1, 1, 1, 1, 1, 1, 1, 1, 1, 1, 1, 1, 1, 1, 1, 1, 1, 1, 1, 1, 1, 1, 1, 1, 1, 1, 1, 1, 1, 1, 1, 1, 1, 1, 1, 1, 1, 1, 1, 1, 1, 1, 1, 1, 1, 1, 1, 1, 1, 1, 1, 1, 1, 1, 1, 1, 1, 1, 1, 1, 1, 1, 1, 1, 1, 1, 1, 1, 1, 1, 1, 1, 1, 1, 1, 1, 1, 1, 1, 1, 1, 1, 1, 1, 1, 1, 1, 1, 1, 1, 1, 1, 1, 1, 1, 1, 1, 1, 1, 1, 1, 1, 1, 1, 1, 1, 1, 1, 1, 1, 1, 1, 1, 1, 1, 1, 1, 1, 1, 1, 1, 1, 1, 1, 1, 1, 1, 1, 1, 1, 1, 1, 1, 1, 1, 1, 1, 1, 1, 1, 1, 1, 1, 1, 1, 1, 1, 1, 1, 1, 1, 1, 1, 1, 1, 1, 1, 1, 1, 1, 1, 1, 1, 1, 1, 1, 1, 1, 1, 1, 1, 1, 1, 1, 1, 1, 1, 1, 1, 1, 1, 1, 1, 1, 1, 1, 1, 1, 1, 1, 1, 1, 1, 1, 1, 1, 1, 1, 1, 1, 1, 1, 1, 1, 1, 1, 1, 1, 1, 1, 1, 1, 1, 1, 1, 1, 1, 1, 1, 1, 1, 1, 1, 1, 1, 1, 1, 1, 1, 1, 1, 0, 0, 0, 0, 0, 0, 0, 0, 0, 0, 0, 0, 0, 0, 0, 0, 0, 0, 0, 0, 0, 0, 0, 0, 0, 0, 0, 0, 0, 0, 0, 0, 0, 0, 0, 0, 0, 0, 0, 0, 0, 0, 0, 0, 0, 0, 0, 0, 0, 0, 0, 0, 0, 0, 1, 1, 1, 1, 1, 1, 1, 1, 1, 1, 1, 1, 1, 1, 1, 1, 1, 1, 1, 1, 1, 1, 1, 1, 1, 1, 1, 1, 0, 0, 0, 0, 0, 0, 0, 0, 0, 0, 0, 0, 0, 0, 0, 0, 0, 0, 0, 0, 0, 0, 0, 0, 0, 0, 0, 0, 0, 0, 0, 0, 0, 0, 0, 0, 0, 0, 0, 0, 0, 0, 0, 0, 0, 0, 0, 0, 0, 0, 0, 0, 0, 0, 0, 0, 0, 0, 0, 0, 0, 0, 0, 0, 0, 0, 0, 0, 0, 0, 0, 0, 0, 0, 0, 0, 0, 0, 0, 0, 0, 0, 0, 0, 0, 0, 0, 0, 0, 0, 0, 0, 0, 0, 0, 0, 0, 0, 0, 0, 0, 0, 0, 0, 0, 0, 0, 0, 0, 0, 0, 0, 0, 0, 0, 0, 0])
_uv = me_hangar_klein_01_main.uv_layers.new(name='UVMap')
_uv.uv.foreach_set('vector', [0.5, 0.002689, 0.4632, 0.0, 0.5, 0.0, 0.4632, 0.0, 0.5, 0.002689, 0.4632, 0.002689, 0.5, 0.5, 0.4632, 0.4973, 0.5, 0.4973, 0.4632, 0.5, 0.4632, 0.4973, 0.5, 0.5, 0.5, 0.0, 1.0, 0.0, 1.0, 0.5, 0.5, 0.0, 1.0, 0.0, 1.0, 0.5, 0.0, 0.5, 0.03771, 0.5, 0.0006503, 0.5, 0.03683, 0.5, 0.03771, 0.5, 0.0, 0.5, 0.0815, 0.0, 0.03683, 0.002689, 0.03683, 0.0, 0.0815, 0.002689, 0.03683, 0.002689, 0.0815, 0.0, 0.03683, 0.0, 0.0, 0.002689, 0.0, 0.0, 0.03683, 0.002689, 0.0, 0.002689, 0.03683, 0.0, 0.5, 0.0, 1.0, 0.0, 1.0, 0.5, 0.5, 0.0, 1.0, 0.0, 1.0, 0.5, 0.001626, 0.4973, 0.0, 0.4973, 0.0006503, 0.4973, 0.0009343, 0.4973, 0.0, 0.4973, 0.001626, 0.4973, 0.5, 0.0, 1.0, 0.0, 1.0, 0.5, 0.5, 0.0, 1.0, 0.0, 1.0, 0.5, 0.3094, 0.4973, 0.3662, 0.5, 0.3662, 0.4973, 0.3094, 0.5, 0.3662, 0.5, 0.3094, 0.4973, 0.5, 0.0, 1.0, 0.0, 1.0, 0.5, 0.5, 0.0, 1.0, 0.0, 1.0, 0.5, 0.0, 0.002689, 0.001626, 0.002689, 0.0006503, 0.002689, 0.0009343, 0.002689, 0.001626, 0.002689, 0.0, 0.002689, 0.0, 0.002689, 0.03712, 0.002689, 0.0009343, 0.002689, 0.03683, 0.002689, 0.03712, 0.002689, 0.0, 0.002689, 0.03771, 0.5, 0.08209, 0.4973, 0.03771, 0.4973, 0.08209, 0.5, 0.08209, 0.4973, 0.03771, 0.5, 0.5, 0.4973, 0.4629, 0.4973, 0.4991, 0.4973, 0.4632, 0.4973, 0.4629, 0.4973, 0.5, 0.4973, 0.08169, 0.4973, 0.03683, 0.4973, 0.03712, 0.4973, 0.0815, 0.4973, 0.03683, 0.4973, 0.08169, 0.4973, 0.3094, 0.5, 0.3666, 0.5, 0.3662, 0.5, 0.3096, 0.5, 0.3666, 0.5, 0.3094, 0.5, 0.3664, 0.002689, 0.4185, 0.002689, 0.4183, 0.002689, 0.3666, 0.002689, 0.4185, 0.002689, 0.3664, 0.002689, 0.5, 0.0, 1.0, 0.0, 1.0, 0.5, 0.5, 0.0, 1.0, 0.0, 1.0, 0.5, 0.5, 0.0, 1.0, 0.0, 1.0, 0.5, 0.5, 0.0, 1.0, 0.0, 1.0, 0.5, 0.5, 0.0, 1.0, 0.0, 1.0, 0.5, 0.5, 0.0, 1.0, 0.0, 1.0, 0.5, 0.1338, 0.0, 0.0815, 0.0, 0.08209, 0.0, 0.1334, 0.0, 0.0815, 0.0, 0.1338, 0.0, 0.4984, 0.002689, 0.5, 0.002689, 0.4993, 0.002689, 0.4991, 0.002689, 0.5, 0.002689, 0.4984, 0.002689, 0.5, 0.0, 1.0, 0.0, 1.0, 0.5, 0.5, 0.0, 1.0, 0.0, 1.0, 0.5, 0.1906, 0.002689, 0.25, 0.0, 0.1906, 0.0, 0.25, 0.002689, 0.25, 0.0, 0.1906, 0.002689, 0.3666, 0.002689, 0.3096, 0.0, 0.3666, 0.0, 0.3096, 0.002689, 0.3096, 0.0, 0.3666, 0.002689, 0.3662, 0.5, 0.4185, 0.5, 0.4179, 0.5, 0.3666, 0.5, 0.4185, 0.5, 0.3662, 0.5, 0.5, 0.0, 1.0, 0.0, 1.0, 0.5, 0.5, 0.0, 1.0, 0.0, 1.0, 0.5, 0.1334, 0.5, 0.1906, 0.5, 0.1338, 0.5, 0.1904, 0.5, 0.1906, 0.5, 0.1334, 0.5, 0.3666, 0.0, 0.3094, 0.0, 0.3662, 0.0, 0.3096, 0.0, 0.3094, 0.0, 0.3666, 0.0, 0.3666, 0.4973, 0.3095, 0.4973, 0.3664, 0.4973, 0.3096, 0.4973, 0.3095, 0.4973, 0.3666, 0.4973, 0.08209, 0.002689, 0.1338, 0.0, 0.08209, 0.0, 0.1338, 0.002689, 0.1338, 0.0, 0.08209, 0.002689, 0.1338, 0.002689, 0.1906, 0.0, 0.1338, 0.0, 0.1906, 0.002689, 0.1906, 0.0, 0.1338, 0.002689, 0.0006503, 0.5, 0.001626, 0.4973, 0.0006503, 0.4973, 0.0006503, 0.002689, 0.001626, 0.002689, 0.0006503, 0.0, 0.4993, 0.0, 0.4984, 0.002689, 0.4993, 0.002689, 0.4984, 0.4973, 0.4993, 0.5, 0.4993, 0.4973, 0.4977, 0.002325, 0.4984, 0.002689, 0.4993, 0.0, 0.5, 0.0, 1.0, 0.0, 1.0, 0.5, 0.5, 0.0, 1.0, 0.0, 1.0, 0.5, 0.5, 0.0, 1.0, 0.0, 1.0, 0.5, 0.5, 0.0, 1.0, 0.0, 1.0, 0.5, 0.5, 0.0, 1.0, 0.0, 1.0, 0.5, 0.5, 0.0, 1.0, 0.0, 1.0, 0.5, 0.5, 0.0, 1.0, 0.0, 1.0, 0.5, 0.5, 0.0, 1.0, 0.0, 1.0, 0.5, 0.5, 0.0, 1.0, 0.0, 1.0, 0.5, 0.5, 0.0, 1.0, 0.0, 1.0, 0.5, 0.5, 0.0, 1.0, 0.0, 1.0, 0.5, 0.5, 0.0, 1.0, 0.0, 1.0, 0.5, 0.25, 0.0, 0.1904, 0.002689, 0.1904, 0.0, 0.25, 0.002689, 0.1904, 0.002689, 0.25, 0.0, 0.1904, 0.002689, 0.25, 0.002689, 0.1905, 0.002689, 0.25, 0.002689, 0.25, 0.002689, 0.1904, 0.002689, 0.5, 0.0, 1.0, 0.0, 1.0, 0.5, 0.5, 0.0, 1.0, 0.0, 1.0, 0.5, 0.5, 0.0, 1.0, 0.0, 1.0, 0.5, 0.5, 0.0, 1.0, 0.0, 1.0, 0.5, 0.4185, 0.4973, 0.3664, 0.4973, 0.4183, 0.4973, 0.3666, 0.4973, 0.3664, 0.4973, 0.4185, 0.4973, 0.4632, 0.5, 0.4185, 0.4973, 0.4632, 0.4973, 0.4185, 0.5, 0.4185, 0.4973, 0.4632, 0.5, 0.5, 0.0, 1.0, 0.0, 1.0, 0.5, 0.5, 0.0, 1.0, 0.0, 1.0, 0.5, 0.0815, 0.5, 0.1338, 0.5, 0.08209, 0.5, 0.1334, 0.5, 0.1338, 0.5, 0.0815, 0.5, 0.4632, 0.4973, 0.4183, 0.4973, 0.4629, 0.4973, 0.4185, 0.4973, 0.4183, 0.4973, 0.4632, 0.4973, 0.3096, 0.5, 0.25, 0.4973, 0.3096, 0.4973, 0.25, 0.5, 0.25, 0.4973, 0.3096, 0.5, 0.03683, 0.002689, 0.08169, 0.002689, 0.03712, 0.002689, 0.0815, 0.002689, 0.08169, 0.002689, 0.03683, 0.002689, 0.4623, 0.5, 0.5, 0.5, 0.4993, 0.5, 0.4632, 0.5, 0.5, 0.5, 0.4623, 0.5, 0.1904, 0.4973, 0.1334, 0.5, 0.1334, 0.4973, 0.1904, 0.5, 0.1334, 0.5, 0.1904, 0.4973, 0.1904, 0.5, 0.25, 0.5, 0.1906, 0.5, 0.25, 0.5, 0.25, 0.5, 0.1904, 0.5, 0.4179, 0.0, 0.4623, 0.002689, 0.4623, 0.0, 0.4179, 0.002689, 0.4623, 0.002689, 0.4179, 0.0, 0.0815, 0.4973, 0.03683, 0.5, 0.03683, 0.4973, 0.0815, 0.5, 0.03683, 0.5, 0.0815, 0.4973, 0.03683, 0.5, 0.08209, 0.5, 0.03771, 0.5, 0.0815, 0.5, 0.08209, 0.5, 0.03683, 0.5, 0.4632, 0.0, 0.4179, 0.0, 0.4623, 0.0, 0.4185, 0.0, 0.4179, 0.0, 0.4632, 0.0, 0.4629, 0.002689, 0.5, 0.002689, 0.4991, 0.002689, 0.4632, 0.002689, 0.5, 0.002689, 0.4629, 0.002689, 0.5, 0.0, 1.0, 0.0, 1.0, 0.5, 0.5, 0.0, 1.0, 0.0, 1.0, 0.5, 0.5, 0.0, 1.0, 0.0, 1.0, 0.5, 0.5, 0.0, 1.0, 0.0, 1.0, 0.5, 0.5, 0.0, 1.0, 0.0, 1.0, 0.5, 0.5, 0.0, 1.0, 0.0, 1.0, 0.5, 0.4977, 0.002325, 0.4993, 0.0, 0.4959, 0.002325, 0.4993, 0.0, 0.4623, 0.0, 0.4959, 0.002325, 0.4623, 0.0, 0.4623, 0.002689, 0.4959, 0.002325, 0.4959, 0.002689, 0.4959, 0.002325, 0.4623, 0.002689, 0.25, 0.002689, 0.3096, 0.002689, 0.3095, 0.002689, 0.25, 0.002689, 0.3096, 0.002689, 0.25, 0.002689, 0.3095, 0.002689, 0.3666, 0.002689, 0.3664, 0.002689, 0.3096, 0.002689, 0.3666, 0.002689, 0.3095, 0.002689, 0.5, 0.0, 0.4623, 0.0, 0.4993, 0.0, 0.4632, 0.0, 0.4623, 0.0, 0.5, 0.0, 0.1334, 0.002689, 0.1905, 0.002689, 0.1336, 0.002689, 0.1904, 0.002689, 0.1905, 0.002689, 0.1334, 0.002689, 0.5, 0.0, 1.0, 0.0, 1.0, 0.5, 0.5, 0.0, 1.0, 0.0, 1.0, 0.5, 0.3094, 0.0, 0.3662, 0.002689, 0.3662, 0.0, 0.3094, 0.002689, 0.3662, 0.002689, 0.3094, 0.0, 0.08209, 0.0, 0.03683, 0.0, 0.03771, 0.0, 0.0815, 0.0, 0.03683, 0.0, 0.08209, 0.0, 0.1905, 0.4973, 0.1334, 0.4973, 0.1336, 0.4973, 0.1904, 0.4973, 0.1334, 0.4973, 0.1905, 0.4973, 0.0, 0.4973, 0.0006503, 0.5, 0.0006503, 0.4973, 0.0, 0.5, 0.0006503, 0.5, 0.0, 0.4973, 0.03771, 0.5, 0.03771, 0.4973, 0.0006503, 0.5, 0.004051, 0.4977, 0.0006503, 0.5, 0.03771, 0.4973, 0.004051, 0.4973, 0.004051, 0.4977, 0.03771, 0.4973, 0.004051, 0.4977, 0.002338, 0.4977, 0.0006503, 0.5, 0.0815, 0.002689, 0.1336, 0.002689, 0.08169, 0.002689, 0.1334, 0.002689, 0.1336, 0.002689, 0.0815, 0.002689, 0.03771, 0.002689, 0.08209, 0.0, 0.03771, 0.0, 0.08209, 0.002689, 0.08209, 0.0, 0.03771, 0.002689, 0.5, 0.0, 1.0, 0.0, 1.0, 0.5, 0.5, 0.0, 1.0, 0.0, 1.0, 0.5, 0.002338, 0.002325, 0.0006503, 0.0, 0.002321, 0.002325, 0.0006503, 0.0, 0.001626, 0.002689, 0.002321, 0.002325, 0.002321, 0.002689, 0.002321, 0.002325, 0.001626, 0.002689, 0.5, 0.0, 1.0, 0.0, 1.0, 0.5, 0.5, 0.0, 1.0, 0.0, 1.0, 0.5, 0.08209, 0.5, 0.1338, 0.5, 0.1299, 0.4977, 0.1338, 0.4973, 0.1299, 0.4977, 0.1338, 0.5, 0.1299, 0.4973, 0.1299, 0.4977, 0.1338, 0.4973, 0.1299, 0.4977, 0.1283, 0.4977, 0.08209, 0.5, 0.08209, 0.4973, 0.08209, 0.5, 0.1283, 0.4977, 0.1283, 0.4973, 0.08209, 0.4973, 0.1283, 0.4977, 0.4179, 0.5, 0.4179, 0.4973, 0.3662, 0.5, 0.3717, 0.4977, 0.3662, 0.5, 0.4179, 0.4973, 0.3717, 0.4973, 0.3717, 0.4977, 0.4179, 0.4973, 0.3717, 0.4977, 0.3701, 0.4977, 0.3662, 0.5, 0.3662, 0.4973, 0.3662, 0.5, 0.3701, 0.4977, 0.3701, 0.4973, 0.3662, 0.4973, 0.3701, 0.4977, 0.4993, 0.5, 0.4977, 0.4977, 0.4623, 0.5, 0.4959, 0.4977, 0.4623, 0.5, 0.4977, 0.4977, 0.4623, 0.4973, 0.4623, 0.5, 0.4959, 0.4977, 0.4959, 0.4973, 0.4623, 0.4973, 0.4959, 0.4977, 0.5, 0.0, 1.0, 0.0, 1.0, 0.5, 0.5, 0.0, 1.0, 0.0, 1.0, 0.5, 0.5, 0.0, 1.0, 0.0, 1.0, 0.5, 0.5, 0.0, 1.0, 0.0, 1.0, 0.5, 0.5, 0.0, 1.0, 0.0, 1.0, 0.5, 0.5, 0.0, 1.0, 0.0, 1.0, 0.5, 0.5, 0.0, 1.0, 0.0, 1.0, 0.5, 0.4993, 0.5, 0.4984, 0.4973, 0.4977, 0.4977, 0.4977, 0.4973, 0.4977, 0.4977, 0.4984, 0.4973, 0.4977, 0.4977, 0.4977, 0.4977, 0.4993, 0.5, 0.5, 0.0, 1.0, 0.0, 1.0, 0.5, 0.5, 0.0, 1.0, 0.0, 1.0, 0.5, 0.5, 0.0, 1.0, 0.0, 1.0, 0.5, 0.5, 0.0, 1.0, 0.0, 1.0, 0.5, 0.5, 0.0, 1.0, 0.0, 1.0, 0.5, 0.5, 0.0, 1.0, 0.0, 1.0, 0.5, 0.5, 0.0, 1.0, 0.0, 1.0, 0.5, 0.5, 0.0, 1.0, 0.0, 1.0, 0.5, 0.5, 0.0, 1.0, 0.0, 1.0, 0.5, 0.5, 0.0, 1.0, 0.0, 1.0, 0.5, 0.5, 0.0, 1.0, 0.0, 1.0, 0.5, 0.5, 0.0, 1.0, 0.0, 1.0, 0.5, 0.5, 0.0, 1.0, 0.0, 1.0, 0.5, 0.5, 0.0, 1.0, 0.0, 1.0, 0.5, 0.4179, 0.5, 0.4632, 0.5, 0.4623, 0.5, 0.4185, 0.5, 0.4632, 0.5, 0.4179, 0.5, 0.5, 0.0, 1.0, 0.0, 1.0, 0.5, 0.5, 0.0, 1.0, 0.0, 1.0, 0.5, 0.25, 0.5, 0.3096, 0.5, 0.3094, 0.5, 0.25, 0.5, 0.3096, 0.5, 0.25, 0.5, 0.5, 0.0, 1.0, 0.0, 1.0, 0.5, 0.5, 0.0, 1.0, 0.0, 1.0, 0.5, 0.3666, 0.5, 0.3096, 0.4973, 0.3666, 0.4973, 0.3096, 0.5, 0.3096, 0.4973, 0.3666, 0.5, 0.5, 0.0, 1.0, 0.0, 1.0, 0.5, 0.5, 0.0, 1.0, 0.0, 1.0, 0.5, 0.5, 0.0, 1.0, 0.0, 1.0, 0.5, 0.4185, 0.002689, 0.3666, 0.0, 0.4185, 0.0, 0.3666, 0.002689, 0.3666, 0.0, 0.4185, 0.002689, 0.5, 0.0, 1.0, 0.0, 1.0, 0.5, 0.5, 0.0, 1.0, 0.0, 1.0, 0.5, 0.5, 0.0, 1.0, 0.0, 1.0, 0.5, 0.5, 0.0, 1.0, 0.0, 1.0, 0.5, 0.03771, 0.002689, 0.03771, 0.0, 0.004051, 0.002689, 0.004051, 0.002325, 0.004051, 0.002689, 0.03771, 0.0, 0.002338, 0.002325, 0.004051, 0.002325, 0.03771, 0.0, 0.0006503, 0.0, 0.002338, 0.002325, 0.03771, 0.0, 0.5, 0.0, 1.0, 0.0, 1.0, 0.5, 0.5, 0.0, 1.0, 0.0, 1.0, 0.5, 0.3096, 0.002689, 0.25, 0.0, 0.3096, 0.0, 0.25, 0.002689, 0.25, 0.0, 0.3096, 0.002689, 0.5, 0.0, 1.0, 0.0, 1.0, 0.5, 0.5, 0.0, 1.0, 0.0, 1.0, 0.5, 0.4183, 0.002689, 0.4632, 0.002689, 0.4629, 0.002689, 0.4185, 0.002689, 0.4632, 0.002689, 0.4183, 0.002689, 0.5, 0.0, 1.0, 0.0, 1.0, 0.5, 0.5, 0.0, 1.0, 0.0, 1.0, 0.5, 0.3662, 0.0, 0.4179, 0.002689, 0.4179, 0.0, 0.3662, 0.002689, 0.4179, 0.002689, 0.3662, 0.0, 0.1334, 0.0, 0.0815, 0.002689, 0.0815, 0.0, 0.1334, 0.002689, 0.0815, 0.002689, 0.1334, 0.0, 0.1336, 0.4973, 0.0815, 0.4973, 0.08169, 0.4973, 0.1334, 0.4973, 0.0815, 0.4973, 0.1336, 0.4973, 0.25, 0.4973, 0.1904, 0.4973, 0.1905, 0.4973, 0.25, 0.4973, 0.1904, 0.4973, 0.25, 0.4973, 0.001626, 0.4973, 0.0006503, 0.5, 0.002321, 0.4977, 0.002338, 0.4977, 0.002321, 0.4977, 0.0006503, 0.5, 0.002321, 0.4973, 0.001626, 0.4973, 0.002321, 0.4977, 0.3094, 0.5, 0.3094, 0.4973, 0.25, 0.5, 0.2508, 0.4977, 0.25, 0.5, 0.3094, 0.4973, 0.2508, 0.4973, 0.2508, 0.4977, 0.3094, 0.4973, 0.2508, 0.4977, 0.25, 0.4977, 0.25, 0.5, 0.03771, 0.0, 0.0, 0.0, 0.0006503, 0.0, 0.03683, 0.0, 0.0, 0.0, 0.03771, 0.0, 0.25, 0.0, 0.1904, 0.0, 0.1906, 0.0, 0.25, 0.0, 0.1904, 0.0, 0.25, 0.0, 0.1334, 0.4973, 0.0815, 0.5, 0.0815, 0.4973, 0.1334, 0.5, 0.0815, 0.5, 0.1334, 0.4973, 0.1906, 0.0, 0.1334, 0.0, 0.1338, 0.0, 0.1904, 0.0, 0.1334, 0.0, 0.1906, 0.0, 0.4185, 0.0, 0.3662, 0.0, 0.4179, 0.0, 0.3666, 0.0, 0.3662, 0.0, 0.4185, 0.0, 0.1338, 0.5, 0.1906, 0.4973, 0.1338, 0.4973, 0.1906, 0.5, 0.1906, 0.4973, 0.1338, 0.5, 0.5, 0.4973, 0.4984, 0.4973, 0.4993, 0.4973, 0.4991, 0.4973, 0.4984, 0.4973, 0.5, 0.4973, 0.3096, 0.4973, 0.25, 0.4973, 0.3095, 0.4973, 0.25, 0.4973, 0.25, 0.4973, 0.3096, 0.4973, 0.4993, 0.002689, 0.5, 0.0, 0.4993, 0.0, 0.5, 0.002689, 0.5, 0.0, 0.4993, 0.002689, 0.0, 0.0, 0.0006503, 0.002689, 0.0006503, 0.0, 0.0, 0.002689, 0.0006503, 0.002689, 0.0, 0.0, 0.4185, 0.5, 0.3666, 0.4973, 0.4185, 0.4973, 0.3666, 0.5, 0.3666, 0.4973, 0.4185, 0.5, 0.3096, 0.0, 0.25, 0.0, 0.3094, 0.0, 0.25, 0.0, 0.25, 0.0, 0.3096, 0.0, 0.03683, 0.4973, 0.0, 0.5, 0.0, 0.4973, 0.03683, 0.5, 0.0, 0.5, 0.03683, 0.4973, 0.4632, 0.002689, 0.4185, 0.0, 0.4632, 0.0, 0.4185, 0.002689, 0.4185, 0.0, 0.4632, 0.002689, 0.25, 0.5, 0.25, 0.4977, 0.1906, 0.5, 0.2492, 0.4977, 0.1906, 0.5, 0.25, 0.4977, 0.1906, 0.4973, 0.1906, 0.5, 0.2492, 0.4977, 0.2492, 0.4973, 0.1906, 0.4973, 0.2492, 0.4977, 0.1904, 0.0, 0.1334, 0.002689, 0.1334, 0.0, 0.1904, 0.002689, 0.1334, 0.002689, 0.1904, 0.0, 0.5, 0.0, 1.0, 0.0, 1.0, 0.5, 0.5, 0.0, 1.0, 0.0, 1.0, 0.5, 0.5, 0.0, 1.0, 0.0, 1.0, 0.5, 0.5, 0.0, 1.0, 0.0, 1.0, 0.5, 0.25, 0.0, 0.3094, 0.002689, 0.3094, 0.0, 0.25, 0.002689, 0.3094, 0.002689, 0.25, 0.0, 0.03712, 0.4973, 0.0, 0.4973, 0.0009343, 0.4973, 0.03683, 0.4973, 0.0, 0.4973, 0.03712, 0.4973, 0.4179, 0.4973, 0.4623, 0.5, 0.4623, 0.4973, 0.4179, 0.5, 0.4623, 0.5, 0.4179, 0.4973, 0.25, 0.4973, 0.1904, 0.5, 0.1904, 0.4973, 0.25, 0.5, 0.1904, 0.5, 0.25, 0.4973, 0.5, 0.0, 1.0, 0.0, 1.0, 0.5, 0.5, 0.0, 1.0, 0.0, 1.0, 0.5, 0.4993, 0.5, 0.5, 0.4973, 0.4993, 0.4973, 0.5, 0.5, 0.5, 0.4973, 0.4993, 0.5, 0.4984, 0.4973, 0.4991, 0.002689, 0.4984, 0.002689, 0.4991, 0.4973, 0.4991, 0.002689, 0.4984, 0.4973, 0.6914, 0.0, 0.5826, 0.4946, 0.5826, 0.0, 0.6914, 0.4946, 0.5826, 0.4946, 0.6914, 0.0, 0.5826, 0.4946, 0.5381, 0.4946, 0.5826, 0.0, 0.5826, 0.0, 0.5381, 0.4946, 0.5381, 0.0, 0.5381, 0.4946, 0.5019, 0.4946, 0.5381, 0.0, 0.5381, 0.0, 0.5019, 0.4946, 0.5019, 0.0, 0.6914, 0.0, 0.8104, 0.0, 0.6914, 0.4946, 0.6914, 0.4946, 0.8104, 0.0, 0.8104, 0.4946, 0.8104, 0.0, 0.9192, 0.4946, 0.8104, 0.4946, 0.9192, 0.0, 0.9192, 0.4946, 0.8104, 0.0, 0.9192, 0.0, 0.9638, 0.0, 0.9192, 0.4946, 0.9192, 0.4946, 0.9638, 0.0, 0.9638, 0.4946, 0.9638, 0.0, 1.0, 0.0, 0.9638, 0.4946, 0.9638, 0.4946, 1.0, 0.0, 1.0, 0.4946, 0.0009343, 0.002689, 0.001626, 0.4973, 0.001626, 0.002689, 0.0009343, 0.4973, 0.001626, 0.4973, 0.0009343, 0.002689, 0.002602, 0.4954, 0.002602, 0.3749, 0.002321, 0.4954, 0.002602, 0.3749, 0.002321, 0.3749, 0.002321, 0.4954, 0.002602, 0.3728, 0.002602, 0.2511, 0.002321, 0.3728, 0.002602, 0.2511, 0.002321, 0.2511, 0.002321, 0.3728, 0.002321, 0.2511, 0.001626, 0.002689, 0.002321, 0.3728, 0.002602, 0.2489, 0.002602, 0.1272, 0.002321, 0.2489, 0.002321, 0.1272, 0.002321, 0.2489, 0.002602, 0.1272, 0.002321, 0.1272, 0.001626, 0.002689, 0.002321, 0.2489, 0.002602, 0.1251, 0.002602, 0.004572, 0.002321, 0.1251, 0.002602, 0.004572, 0.002321, 0.004572, 0.002321, 0.1251, 0.002321, 0.004572, 0.001626, 0.002689, 0.002321, 0.1251, 0.002321, 0.002689, 0.001626, 0.002689, 0.002321, 0.004572, 0.002321, 0.4973, 0.002321, 0.4954, 0.001626, 0.4973, 0.001626, 0.002689, 0.001626, 0.4973, 0.002321, 0.4954, 0.002321, 0.3749, 0.001626, 0.002689, 0.002321, 0.4954, 0.002321, 0.3728, 0.001626, 0.002689, 0.002321, 0.3749, 0.002321, 0.2489, 0.001626, 0.002689, 0.002321, 0.2511, 0.002321, 0.1251, 0.001626, 0.002689, 0.002321, 0.1272, 0.4984, 0.4973, 0.4984, 0.002689, 0.4977, 0.4973, 0.4977, 0.4954, 0.4977, 0.4973, 0.4984, 0.002689, 0.4977, 0.3749, 0.4977, 0.4954, 0.4984, 0.002689, 0.4977, 0.3728, 0.4977, 0.3749, 0.4984, 0.002689, 0.4977, 0.2511, 0.4974, 0.3728, 0.4984, 0.002689, 0.4977, 0.2489, 0.4977, 0.2511, 0.4984, 0.002689, 0.4977, 0.1251, 0.4977, 0.1272, 0.4984, 0.002689, 0.4974, 0.4954, 0.4977, 0.4954, 0.4977, 0.3749, 0.4977, 0.3749, 0.4974, 0.3749, 0.4974, 0.4954, 0.4974, 0.3728, 0.4977, 0.3728, 0.4984, 0.002689, 0.4974, 0.2489, 0.4977, 0.2489, 0.4984, 0.002689, 0.4977, 0.1272, 0.4974, 0.2489, 0.4984, 0.002689, 0.4977, 0.1272, 0.4974, 0.1272, 0.4974, 0.2489, 0.4974, 0.1251, 0.4977, 0.1251, 0.4984, 0.002689, 0.4977, 0.004572, 0.4974, 0.1251, 0.4984, 0.002689, 0.4977, 0.002325, 0.4977, 0.004572, 0.4984, 0.002689, 0.4977, 0.004572, 0.4974, 0.004572, 0.4974, 0.1251, 0.4977, 0.2511, 0.4974, 0.2511, 0.4974, 0.3728, 0.0, 0.0, 0.5, 0.0, 0.5, 0.5, 0.0, 0.0, 0.5, 0.0, 0.5, 0.5, 0.0, 0.0, 0.5, 0.0, 0.5, 0.5, 0.0, 0.0, 0.5, 0.0, 0.5, 0.5, 0.0, 0.0, 0.5, 0.0, 0.5, 0.5, 0.0, 0.0, 0.5, 0.0, 0.5, 0.5, 0.0, 0.0, 0.5, 0.0, 0.5, 0.5, 0.0, 0.0, 0.5, 0.0, 0.5, 0.5, 0.0, 0.0, 0.5, 0.0, 0.5, 0.5, 0.0, 0.0, 0.5, 0.0, 0.5, 0.5, 0.0, 0.0, 0.5, 0.0, 0.5, 0.5, 0.0, 0.0, 0.5, 0.0, 0.5, 0.5, 0.0, 0.0, 0.5, 0.0, 0.5, 0.5, 0.0, 0.0, 0.5, 0.0, 0.5, 0.5, 0.0, 0.0, 0.5, 0.0, 0.5, 0.5, 0.0, 0.0, 0.5, 0.0, 0.5, 0.5, 0.0, 0.0, 0.5, 0.0, 0.5, 0.5, 0.0, 0.0, 0.5, 0.0, 0.5, 0.5, 0.0, 0.0, 0.5, 0.0, 0.5, 0.5, 0.0, 0.0, 0.5, 0.0, 0.5, 0.5, 0.0, 0.0, 0.5, 0.0, 0.5, 0.5, 0.0, 0.0, 0.5, 0.0, 0.5, 0.5, 0.0, 0.0, 0.5, 0.0, 0.5, 0.5, 0.0, 0.0, 0.5, 0.0, 0.5, 0.5, 0.5, 0.0, 0.75, 0.5, 0.5, 0.5, 0.75, 0.0, 0.75, 0.5, 0.5, 0.0, 0.75, 0.0, 1.0, 0.0, 0.75, 0.5, 0.75, 0.5, 1.0, 0.0, 1.0, 0.5, 0.5, 0.8591, 0.5375, 0.7239, 0.5, 0.8616, 0.5375, 0.792, 0.5, 0.8616, 0.5375, 0.7239, 0.6354, 0.9176, 0.5, 0.8616, 0.5375, 0.792, 1.0, 0.8591, 0.6354, 0.9176, 0.5375, 0.792, 1.0, 1.0, 0.6354, 0.9176, 1.0, 0.8591, 0.5, 0.8591, 0.5, 0.5, 0.5375, 0.7239, 1.0, 0.5, 0.5375, 0.7239, 0.5, 0.5, 0.9818, 0.7239, 0.5375, 0.7239, 1.0, 0.5, 0.9818, 0.792, 0.9818, 0.7239, 1.0, 0.5, 0.5375, 0.792, 0.9818, 0.792, 1.0, 0.8591, 1.0, 0.5, 1.0, 0.8591, 0.9818, 0.792, 0.5, 0.5, 1.0, 0.5, 0.5183, 0.7095, 0.9813, 0.7095, 0.5183, 0.7095, 1.0, 0.5, 0.9813, 0.7732, 0.9813, 0.7095, 1.0, 0.5, 1.0, 0.5, 1.0, 0.8361, 0.9813, 0.7732, 0.5183, 0.7732, 0.9813, 0.7732, 1.0, 0.8361, 0.5, 0.5, 0.5183, 0.7095, 0.5, 0.969, 0.5162, 0.9715, 0.5, 0.969, 0.5183, 0.7095, 0.5183, 0.7732, 0.5162, 0.9715, 0.5183, 0.7095, 1.0, 1.0, 0.5162, 0.9715, 0.5183, 0.7732, 1.0, 0.8361, 1.0, 1.0, 0.5183, 0.7732, 0.514, 0.8117, 0.5, 0.5, 0.9826, 0.8117, 0.5, 1.0, 0.5, 0.5, 0.514, 0.8117, 0.5, 0.5, 1.0, 0.5, 0.9826, 0.8117, 1.0, 1.0, 0.9826, 0.8117, 1.0, 0.5, 0.9826, 0.9065, 0.9826, 0.8117, 1.0, 1.0, 1.0, 1.0, 0.5, 1.0, 0.9826, 0.9065, 0.514, 0.8117, 0.514, 0.9065, 0.5, 1.0, 0.9826, 0.9065, 0.5, 1.0, 0.514, 0.9065, 0.5183, 0.8117, 1.0, 0.5, 0.9823, 0.8117, 1.0, 1.0, 0.9823, 0.8117, 1.0, 0.5, 0.9823, 0.9065, 0.9823, 0.8117, 1.0, 1.0, 0.5183, 0.9065, 0.9823, 0.9065, 1.0, 1.0, 0.5, 1.0, 0.5183, 0.9065, 1.0, 1.0, 0.5183, 0.9065, 0.5, 1.0, 0.5183, 0.8117, 1.0, 0.5, 0.5183, 0.8117, 0.5, 0.5, 0.5, 1.0, 0.5, 0.5, 0.5183, 0.8117, 0.9826, 0.9065, 0.5, 1.0, 0.514, 0.9065, 0.514, 0.9065, 0.5, 1.0, 0.514, 0.8117, 0.5, 0.5, 0.514, 0.8117, 0.5, 1.0, 0.5, 1.0, 0.9826, 0.9065, 1.0, 1.0, 0.9826, 0.9065, 0.9826, 0.8117, 1.0, 1.0, 0.9826, 0.8117, 0.514, 0.8117, 0.5, 0.5, 0.5, 0.5, 1.0, 0.5, 0.9826, 0.8117, 1.0, 1.0, 0.9826, 0.8117, 1.0, 0.5, 1.0, 0.5, 0.5174, 0.8117, 0.5, 0.5, 0.5, 1.0, 0.5, 0.5, 0.5174, 0.8117, 0.5174, 0.9065, 0.5, 1.0, 0.5174, 0.8117, 1.0, 1.0, 0.5, 1.0, 0.5174, 0.9065, 1.0, 0.5, 1.0, 1.0, 0.986, 0.8117, 0.986, 0.8117, 0.5174, 0.8117, 1.0, 0.5, 0.986, 0.9065, 0.986, 0.8117, 1.0, 1.0, 0.5174, 0.9065, 0.986, 0.9065, 1.0, 1.0, -1.864, 0.9603, -2.188, 0.9964, -1.894, 0.8951, -2.835, 0.8951, -1.894, 0.8951, -2.188, 0.9964, -2.541, 0.9964, -2.835, 0.8951, -2.188, 0.9964, -2.865, 0.9603, -2.835, 0.8951, -2.541, 0.9964, -2.835, 0.6779, -2.835, 0.8951, -2.865, 0.9603, -3.097, 0.6779, -2.835, 0.6779, -2.865, 0.9603, -2.997, 0.9304, -3.097, 0.6779, -2.865, 0.9603, -3.097, 0.8965, -3.097, 0.6779, -2.997, 0.9304, -1.894, 0.8951, -1.894, 0.6779, -1.864, 0.9603, -1.864, 0.9603, -1.894, 0.6779, -1.732, 0.9304, -1.894, 0.6779, -1.632, 0.6779, -1.732, 0.9304, -1.632, 0.8965, -1.732, 0.9304, -1.632, 0.6779, 0.5, 0.5, 0.5186, 0.7095, 0.5, 1.0, 0.5186, 0.7732, 0.5, 1.0, 0.5186, 0.7095, 0.9838, 0.9715, 0.5, 1.0, 0.5186, 0.7732, 0.9816, 0.7732, 0.9838, 0.9715, 0.5186, 0.7732, 1.0, 0.8361, 0.9838, 0.9715, 0.9816, 0.7732, 1.0, 0.969, 0.9838, 0.9715, 1.0, 0.8361, 0.5, 0.5, 1.0, 0.5, 0.5186, 0.7095, 1.0, 0.8361, 0.9816, 0.7732, 1.0, 0.5, 0.9816, 0.7095, 0.5186, 0.7095, 1.0, 0.5, 0.9816, 0.7732, 0.9816, 0.7095, 1.0, 0.5, 0.5, 0.5, 1.0, 0.5, 0.9817, 0.8117, 1.0, 1.0, 0.9817, 0.8117, 1.0, 0.5, 0.9817, 0.8117, 0.5178, 0.8117, 0.5, 0.5, 0.5, 1.0, 0.5, 0.5, 0.5178, 0.8117, 0.9817, 0.8117, 1.0, 1.0, 0.9817, 0.9065, 0.5178, 0.9065, 0.9817, 0.9065, 1.0, 1.0, 0.5178, 0.8117, 0.5178, 0.9065, 0.5, 1.0, 1.0, 1.0, 0.5, 1.0, 0.5178, 0.9065, 1.0, 0.5, 1.0, 1.0, 0.986, 0.8117, 0.986, 0.9065, 0.986, 0.8117, 1.0, 1.0, 0.986, 0.8117, 0.5174, 0.8117, 1.0, 0.5, 0.986, 0.9065, 1.0, 1.0, 0.5174, 0.9065, 1.0, 0.5, 0.5174, 0.8117, 0.5, 0.5, 0.5, 1.0, 0.5, 0.5, 0.5174, 0.8117, 0.5174, 0.9065, 0.5, 1.0, 0.5174, 0.8117, 1.0, 1.0, 0.5, 1.0, 0.5174, 0.9065, 0.9625, 0.792, 0.5, 0.8591, 0.5182, 0.792, 0.5182, 0.7239, 0.5182, 0.792, 0.5, 0.8591, 0.5, 0.8591, 0.5, 0.5, 0.5182, 0.7239, 0.9625, 0.7239, 0.5182, 0.7239, 0.5, 0.5, 0.5, 0.5, 1.0, 0.5, 0.9625, 0.7239, 0.9625, 0.792, 0.9625, 0.7239, 1.0, 0.5, 0.5, 0.8591, 0.9625, 0.792, 0.5, 1.0, 0.8646, 0.9176, 0.5, 1.0, 0.9625, 0.792, 1.0, 0.8616, 0.8646, 0.9176, 0.9625, 0.792, 1.0, 0.5, 1.0, 0.8616, 0.9625, 0.792, 0.5, 0.5, 0.5177, 0.8117, 0.5, 1.0, 0.5177, 0.9065, 0.5, 1.0, 0.5177, 0.8117, 1.0, 1.0, 0.5, 1.0, 0.5177, 0.9065, 0.5177, 0.9065, 0.9817, 0.9065, 1.0, 1.0, 0.9817, 0.9065, 0.9817, 0.8117, 1.0, 1.0, 0.9817, 0.8117, 0.5177, 0.8117, 0.5, 0.5, 0.5, 0.5, 1.0, 0.5, 0.9817, 0.8117, 1.0, 1.0, 0.9817, 0.8117, 1.0, 0.5, 0.5, 0.5, 1.0, 0.5, 0.9822, 0.8117, 1.0, 1.0, 0.9822, 0.8117, 1.0, 0.5, 0.9822, 0.8117, 0.5183, 0.8117, 0.5, 0.5, 0.5, 1.0, 0.5, 0.5, 0.5183, 0.8117, 0.5183, 0.9065, 0.5, 1.0, 0.5183, 0.8117, 0.5, 1.0, 0.5183, 0.9065, 1.0, 1.0, 0.9822, 0.8117, 1.0, 1.0, 0.9822, 0.9065, 0.5183, 0.9065, 0.9822, 0.9065, 1.0, 1.0])
me_hangar_klein_01_main.materials.append(mat_used_hangar_corr)
me_hangar_klein_01_main.materials.append(mat_used_terminal_roofstuff)
me_hangar_klein_01_main.use_remesh_preserve_volume = False
me_hangar_klein_01_main.use_remesh_preserve_attributes = False
me_hangar_klein_01_main.use_mirror_vertex_groups = False
me_hangar_klein_01_main.update()

# ---- objects
ob_hangar_klein_01_main = bpy.data.objects.new('hangar_klein_01_main', me_hangar_klein_01_main)

# ---- transforms, parenting, visibility, modifiers, constraints
ob_hangar_klein_01_main.location = (0.0, 0.0, 0.0)
ob_hangar_klein_01_main.rotation_euler = (1.571, -0.0, 0.0)
ob_hangar_klein_01_main.lineart.crease_threshold = 0.0

# ---- collection membership
col_collection_1.objects.link(ob_hangar_klein_01_main)

# ---- scene / render settings (as saved in the file)
scene.frame_start = 1; scene.frame_end = 250; scene.frame_set(1)
scene.render.engine = 'BLENDER_EEVEE_NEXT'
scene.render.resolution_percentage = 50
scene.render.dither_intensity = 0.0
scene.cycles.use_denoising = False
scene.cycles.samples = 10
scene.cycles.sampling_pattern = 'TABULATED_SOBOL'
scene.cycles.light_sampling_threshold = 0.0
scene.cycles.use_adaptive_sampling = False
scene.cycles.use_light_tree = False
scene.cycles.blur_glossy = 0.0
scene.cycles.volume_bounces = 1
scene.cycles.pixel_filter_type = 'GAUSSIAN'
scene.cycles.sample_clamp_indirect = 0.0
scene.view_settings.view_transform = 'Standard'
bpy.context.view_layer.update()

# ---- added for rendering (the .blend has no active camera and no usable light): camera, sun
cam_auto = bpy.data.cameras.new('AutoCamera')
cam_auto.lens = 50.0
cam_auto.sensor_width = 36.0
cam_auto.clip_end = 1000.0
ob_auto_camera = bpy.data.objects.new('AutoCamera', cam_auto)
scene.collection.objects.link(ob_auto_camera)
ob_auto_camera.location = (7.11841, -8.43135, 7.75754)
ob_auto_camera.rotation_euler = (1.09748, -7.21219e-08, 0.694738)
scene.camera = ob_auto_camera
light_auto_sun = bpy.data.lights.new('AutoSun', 'SUN')
light_auto_sun.energy = 3.0
light_auto_sun.angle = 0.0523599
ob_auto_sun = bpy.data.objects.new('AutoSun', light_auto_sun)
scene.collection.objects.link(ob_auto_sun)
ob_auto_sun.rotation_euler = (0.872665, 0.174533, 0.523599)
bpy.context.view_layer.update()

